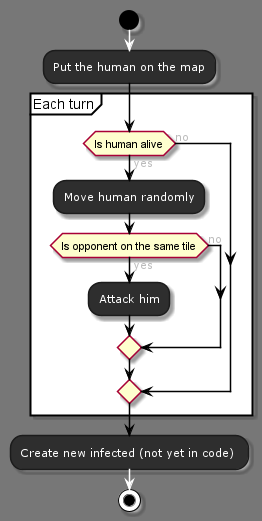

The diagram above was rendered by PlantUML. Its source (embedded in the PNG):
@startuml



skinparam backgroundColor 777
skinparam stereotypeCBackgroundColor 1a66c2





skinparam backgroundColor 777







skinparam circledCharacter {
  radius 8
  fontSize 11
  fontName "Verdana"
}

skinparam class {
    backgroundColor 2e2e2e
  borderColor 1b1b1b
    fontColor fff
  fontName "Verdana"
  fontSize 11
  stereotypeFontColor aaa
  stereotypeFontSize 11
    arrowColor fff
  arrowFontName "Verdana"
  arrowFontColor bbb
  arrowFontSize 11

  attributeFontColor aaa
  attributeFontSize 11
  attributeIconSize 11
}


skinparam actor {
    backgroundColor 1a66c2
  borderColor 002642
    fontColor fff
  fontName "Verdana"
  fontSize 11
  stereotypeFontColor aaa
  stereotypeFontSize 11
}

skinparam participant {
    backgroundColor 2e2e2e
  borderColor 1b1b1b
    fontColor fff
  fontName "Verdana"
  fontSize 11
  stereotypeFontColor aaa
  stereotypeFontSize 11
}

skinparam collections {
    backgroundColor 2e2e2e
  borderColor 1b1b1b
    fontColor fff
  fontName "Verdana"
  fontSize 11
  stereotypeFontColor aaa
  stereotypeFontSize 11
}

skinparam SequenceBox{
    backgroundColor 575757
  borderColor 767676
    fontColor fff
  fontName "Verdana"
  fontSize 11
  stereotypeFontColor aaa
  stereotypeFontSize 11
}


skinparam interface {
    backgroundColor 1a66c2
  borderColor 002642
    fontColor fff
  fontName "Verdana"
  fontSize 11
  stereotypeFontColor aaa
  stereotypeFontSize 11
}

skinparam component {
    backgroundColor 2e2e2e
  borderColor 1b1b1b
    fontColor fff
  fontName "Verdana"
  fontSize 11
  stereotypeFontColor aaa
  stereotypeFontSize 11
}

skinparam node {
    backgroundColor 2e2e2e
  borderColor 1b1b1b
    fontColor fff
  fontName "Verdana"
  fontSize 11
  stereotypeFontColor aaa
  stereotypeFontSize 11
}

skinparam database {
    backgroundColor 2e2e2e
  borderColor 1b1b1b
    fontColor fff
  fontName "Verdana"
  fontSize 11
  stereotypeFontColor aaa
  stereotypeFontSize 11
}

skinparam queue {
    backgroundColor 2e2e2e
  borderColor 1b1b1b
    fontColor fff
  fontName "Verdana"
  fontSize 11
  stereotypeFontColor aaa
  stereotypeFontSize 11
}


skinparam usecase {
    backgroundColor 2e2e2e
  borderColor 1b1b1b
    fontColor fff
  fontName "Verdana"
  fontSize 11
  stereotypeFontColor aaa
  stereotypeFontSize 11
    arrowColor fff
  arrowFontName "Verdana"
  arrowFontColor bbb
  arrowFontSize 11
}

skinparam activity {
    backgroundColor 2e2e2e
  borderColor 1b1b1b
    fontColor fff
  fontName "Verdana"
  fontSize 11
  stereotypeFontColor aaa
  stereotypeFontSize 11
    arrowColor fff
  arrowFontName "Verdana"
  arrowFontColor bbb
  arrowFontSize 11
}

skinparam sequence {
    fontColor fff
  fontName "Verdana"
  fontSize 11
  stereotypeFontColor aaa
  stereotypeFontSize 11
    arrowColor fff
  arrowFontName "Verdana"
  arrowFontColor bbb
  arrowFontSize 11

  lifeLineBorderColor fff
  lifeLineBackgroundColor bbb
}

skinparam boundary {
    backgroundColor 1a66c2
  borderColor 002642
    fontColor fff
  fontName "Verdana"
  fontSize 11
  stereotypeFontColor aaa
  stereotypeFontSize 11
}

skinparam control {
    backgroundColor 1a66c2
  borderColor 002642
    fontColor fff
  fontName "Verdana"
  fontSize 11
  stereotypeFontColor aaa
  stereotypeFontSize 11
}

skinparam entity {
    backgroundColor 1a66c2
  borderColor 002642
    fontColor fff
  fontName "Verdana"
  fontSize 11
  stereotypeFontColor aaa
  stereotypeFontSize 11
}


skinparam state {
    backgroundColor 2e2e2e
  borderColor 1b1b1b
    fontColor fff
  fontName "Verdana"
  fontSize 11
  stereotypeFontColor aaa
  stereotypeFontSize 11
    arrowColor fff
  arrowFontName "Verdana"
  arrowFontColor bbb
  arrowFontSize 11
  startColor 1a66c2
  endColor 002642
}


skinparam object {
    backgroundColor 2e2e2e
  borderColor 1b1b1b
    fontColor fff
  fontName "Verdana"
  fontSize 11
  stereotypeFontColor aaa
  stereotypeFontSize 11
    arrowColor fff
  arrowFontName "Verdana"
  arrowFontColor bbb
  arrowFontSize 11
}


skinparam note {
    backgroundColor 1a66c2
  borderColor 002642
    fontColor fff
  fontName "Verdana"
  fontSize 11
  stereotypeFontColor aaa
  stereotypeFontSize 11
}

skinparam cloud {
    backgroundColor 2e2e2e
  borderColor 1b1b1b
    fontColor fff
  fontName "Verdana"
  fontSize 11
  stereotypeFontColor aaa
  stereotypeFontSize 11
    arrowColor fff
  arrowFontName "Verdana"
  arrowFontColor bbb
  arrowFontSize 11
}

skinparam rectangle {
    backgroundColor 2e2e2e
  borderColor 1b1b1b
    fontColor fff
  fontName "Verdana"
  fontSize 11
  stereotypeFontColor aaa
  stereotypeFontSize 11
}

skinparam storage {
    backgroundColor 2e2e2e
  borderColor 1b1b1b
    fontColor fff
  fontName "Verdana"
  fontSize 11
  stereotypeFontColor aaa
  stereotypeFontSize 11
}



start
:Put the human on the map;

-[#black]->
partition "Each turn" {
if (Is human alive) then (yes)
    -[#black]->
:Move human randomly;
-[#black]->
if (Is opponent on the same tile) then (yes)
  -[#black]->
  :Attack him;

  -[#black]->
else (no)
    -[#black]->
endif
    -[#black]->
    else (no)
    -[#black]->
endif
}
-[#black]->
:Create new infected (not yet in code) ;


stop
@enduml